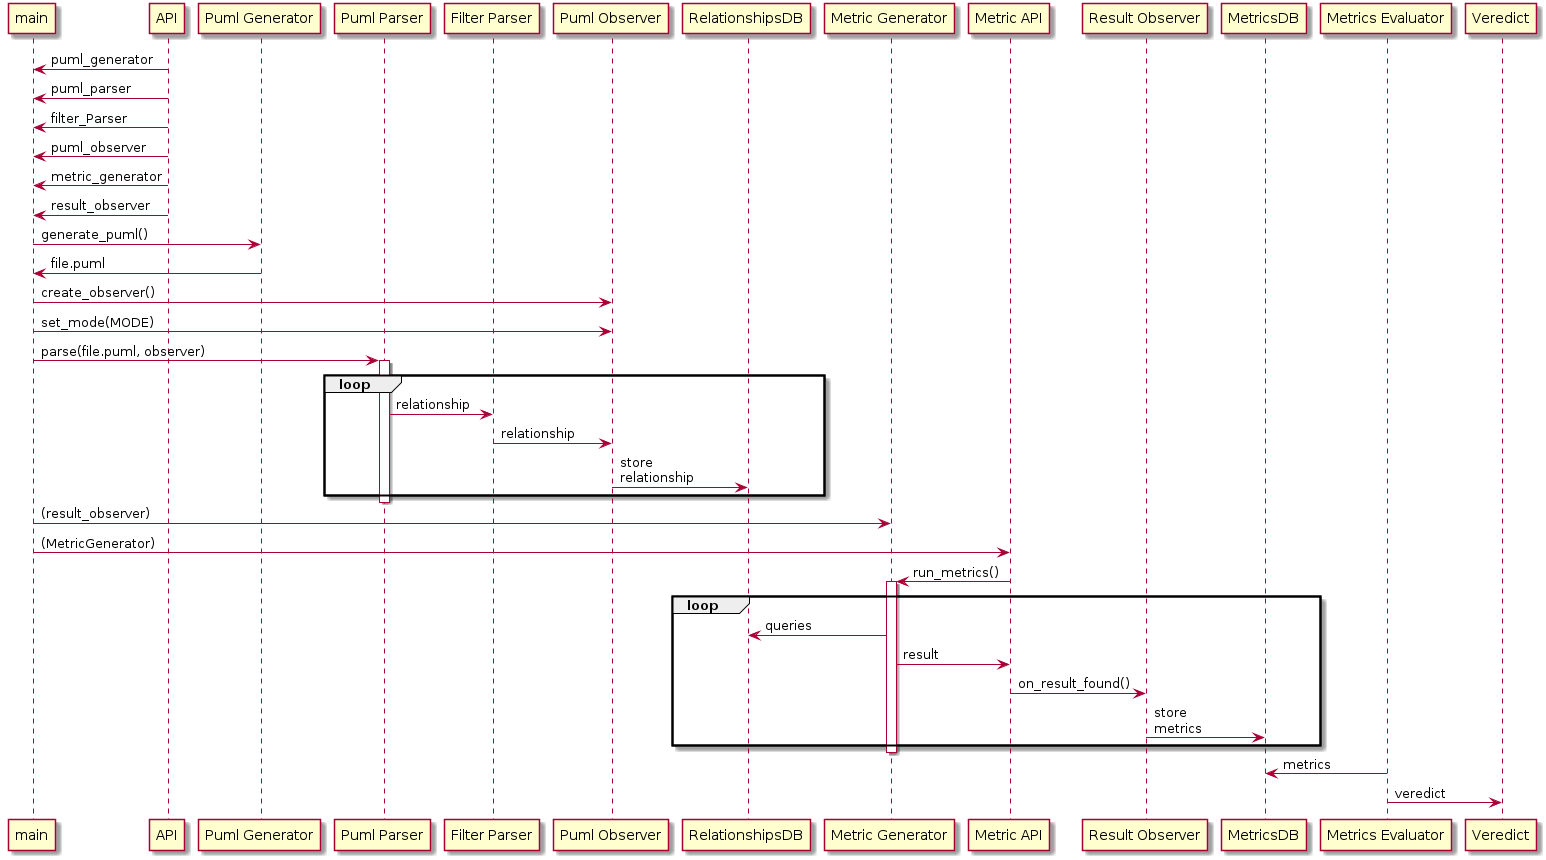

The diagram above was rendered by PlantUML. Its source (embedded in the PNG):
@startuml
participant main
participant "API" as API
participant "Puml Generator" as PumlGenerator
participant "Puml Parser" as PumlParser
participant "Filter Parser" as FilterParser
participant "Puml Observer" as PumlObserver
participant "RelationshipsDB" as relationshipsDB
participant "Metric Generator" as MetricGenerator
participant "Metric API" as MetricAPI
participant "Result Observer" as ResultObserver
participant "MetricsDB" as metricsDB
participant "Metrics Evaluator" as MetricsEvaluator
participant "Veredict" as Veredict

API -> main: puml_generator

API -> main: puml_parser

API -> main: filter_Parser

API -> main: puml_observer

API -> main: metric_generator

API -> main: result_observer

main -> PumlGenerator: generate_puml()

PumlGenerator -> main: file.puml

main -> PumlObserver: create_observer()

main -> PumlObserver: set_mode(MODE)

main -> PumlParser: parse(file.puml, observer)

activate PumlParser

loop
    PumlParser -> FilterParser: relationship
    FilterParser -> PumlObserver: relationship
    PumlObserver -> relationshipsDB: store\nrelationship
end
deactivate PumlParser

main -> MetricGenerator:(result_observer) 
main -> MetricAPI: (MetricGenerator)
MetricAPI -> MetricGenerator: run_metrics()

activate MetricGenerator

loop
    MetricGenerator -> relationshipsDB: queries
    MetricGenerator -> MetricAPI: result
    MetricAPI -> ResultObserver: on_result_found()
    ResultObserver -> metricsDB: store\nmetrics
end
deactivate MetricGenerator



MetricsEvaluator -> metricsDB: metrics
MetricsEvaluator -> Veredict: veredict

@enduml